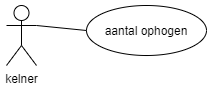

The diagram above was exported from draw.io. Its source (the exported page's mxGraphModel, read from the mxfile embedded in the PNG):
<mxGraphModel dx="1104" dy="765" grid="1" gridSize="10" guides="1" tooltips="1" connect="1" arrows="1" fold="1" page="1" pageScale="1" pageWidth="850" pageHeight="1100" math="0" shadow="0">
  <root>
    <mxCell id="FF03EHxsat2pMJ_N-95_-0" />
    <mxCell id="FF03EHxsat2pMJ_N-95_-1" parent="FF03EHxsat2pMJ_N-95_-0" />
    <mxCell id="1tSQuZ4oGp2ss35hvc3D-0" value="kelner" style="shape=umlActor;verticalLabelPosition=bottom;verticalAlign=top;html=1;outlineConnect=0;" vertex="1" parent="FF03EHxsat2pMJ_N-95_-1">
      <mxGeometry x="80" y="440" width="30" height="60" as="geometry" />
    </mxCell>
    <mxCell id="1tSQuZ4oGp2ss35hvc3D-3" value="aantal ophogen" style="ellipse;whiteSpace=wrap;html=1;" vertex="1" parent="FF03EHxsat2pMJ_N-95_-1">
      <mxGeometry x="160" y="440" width="120" height="50" as="geometry" />
    </mxCell>
    <mxCell id="1tSQuZ4oGp2ss35hvc3D-7" value="" style="endArrow=none;html=1;rounded=0;strokeColor=default;exitX=1;exitY=0.3333333333333333;exitDx=0;exitDy=0;exitPerimeter=0;entryX=0;entryY=0.5;entryDx=0;entryDy=0;" edge="1" parent="FF03EHxsat2pMJ_N-95_-1" source="1tSQuZ4oGp2ss35hvc3D-0" target="1tSQuZ4oGp2ss35hvc3D-3">
      <mxGeometry width="50" height="50" relative="1" as="geometry">
        <mxPoint x="130" y="360" as="sourcePoint" />
        <mxPoint x="270" y="435" as="targetPoint" />
      </mxGeometry>
    </mxCell>
  </root>
</mxGraphModel>